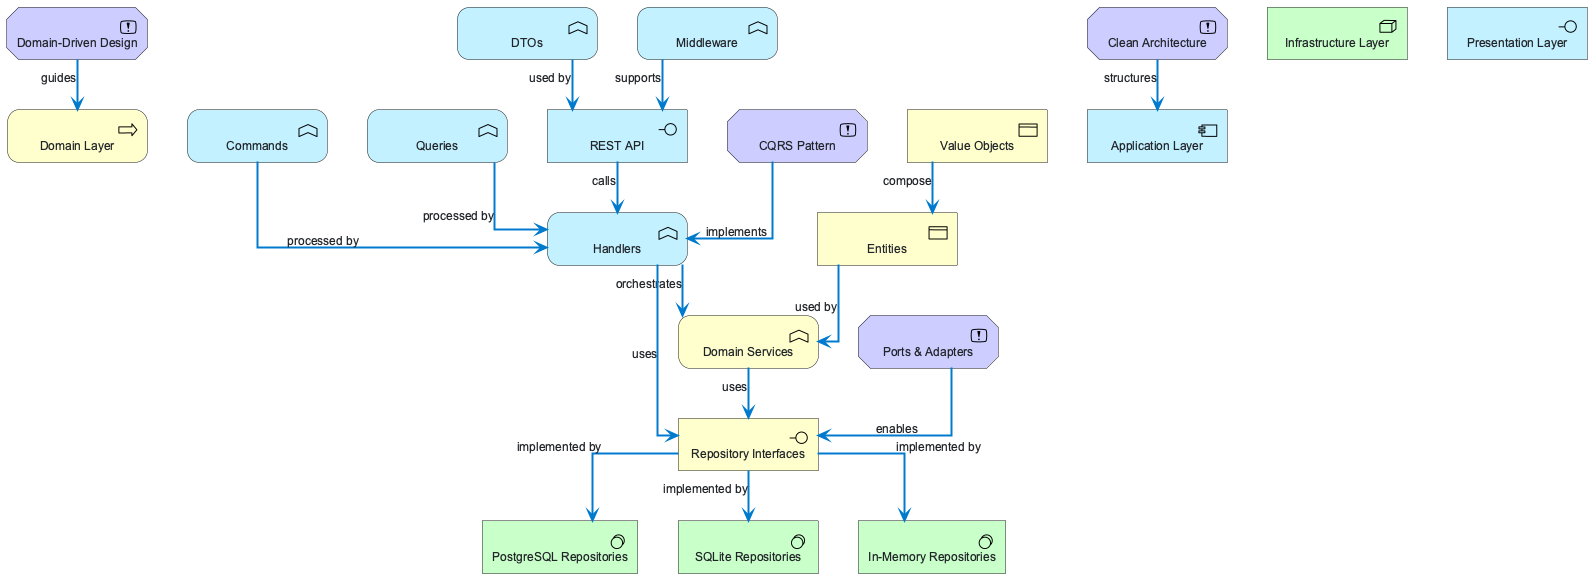

The diagram above was rendered by PlantUML. Its source (embedded in the PNG):
@startuml
!pragma charset UTF-8
!include <archimate/Archimate>

skinparam backgroundColor #FFFFFF
skinparam defaultFontName Arial
skinparam defaultFontSize 12
skinparam defaultFontColor #212529
skinparam component {
  borderThickness 2
  borderColor #333333
  backgroundColor #FEFEFE
  fontSize 12
  fontStyle normal
  roundCorner 10
  shadowing true
}
skinparam component<<Business>> {
  backgroundColor #FF6B6B
  borderColor #FF6B6BDD
}
skinparam component<<Application>> {
  backgroundColor #4ECDC4
  borderColor #4ECDC4DD
}
skinparam component<<Technology>> {
  backgroundColor #45B7D1
  borderColor #45B7D1DD
}
skinparam component<<Physical>> {
  backgroundColor #FFA07A
  borderColor #FFA07ADD
}
skinparam component<<Motivation>> {
  backgroundColor #98D8C8
  borderColor #98D8C8DD
}
skinparam component<<Strategy>> {
  backgroundColor #F7DC6F
  borderColor #F7DC6FDD
}
skinparam component<<Implementation>> {
  backgroundColor #BB8FCE
  borderColor #BB8FCEDD
}
skinparam componentBorderThickness 2
skinparam note {
  backgroundColor #6C757D10
  borderColor #6C757D
  fontColor #212529
}
skinparam legend {
  backgroundColor #FFFFFF
  borderColor #DEE2E6
  fontColor #212529
}
skinparam interface {
  backgroundColor #28A745
  borderColor #007ACC
}
skinparam package {
  backgroundColor #6C757D20
  borderColor #6C757D
}
skinparam node {
  backgroundColor #007ACC15
  borderColor #007ACC
}
skinparam arrow {
  thickness 2
  color #007ACC
}
skinparam nodesep 40
skinparam ranksep 50
skinparam businessBackgroundColor #FF6B6B
skinparam businessBorderColor #FF6B6BDD
skinparam applicationBackgroundColor #4ECDC4
skinparam applicationBorderColor #4ECDC4DD
skinparam technologyBackgroundColor #45B7D1
skinparam technologyBorderColor #45B7D1DD
skinparam physicalBackgroundColor #FFA07A
skinparam physicalBorderColor #FFA07ADD
skinparam motivationBackgroundColor #98D8C8
skinparam motivationBorderColor #98D8C8DD
skinparam strategyBackgroundColor #F7DC6F
skinparam strategyBorderColor #F7DC6FDD
skinparam implementationBackgroundColor #BB8FCE
skinparam implementationBorderColor #BB8FCEDD

skinparam componentStyle uml2


' Elements
Business_Process(domain_layer, "Domain Layer")
Business_Object(entities, "Entities")
Business_Object(value_objects, "Value Objects")
Business_Function(domain_services, "Domain Services")
Business_Interface(repositories, "Repository Interfaces")
Application_Component(application_layer, "Application Layer")
Application_Function(commands, "Commands")
Application_Function(queries, "Queries")
Application_Function(handlers, "Handlers")
Technology_Node(infrastructure_layer, "Infrastructure Layer")
Technology_SystemSoftware(postgres_repo, "PostgreSQL Repositories")
Technology_SystemSoftware(sqlite_repo, "SQLite Repositories")
Technology_SystemSoftware(in_memory_repo, "In-Memory Repositories")
Application_Interface(presentation_layer, "Presentation Layer")
Application_Interface(rest_api, "REST API")
Application_Function(dtos, "DTOs")
Application_Function(middleware, "Middleware")
Motivation_Principle(ddd_principle, "Domain-Driven Design")
Motivation_Principle(clean_arch, "Clean Architecture")
Motivation_Principle(cqrs, "CQRS Pattern")
Motivation_Principle(ports_adapters, "Ports & Adapters")

' Relationships
Rel_Serving(ddd_principle, domain_layer, "guides")
Rel_Serving(clean_arch, application_layer, "structures")
Rel_Serving(cqrs, handlers, "implements")
Rel_Serving(ports_adapters, repositories, "enables")
Rel_Serving(entities, domain_services, "used by")
Rel_Serving(value_objects, entities, "compose")
Rel_Serving(domain_services, repositories, "uses")
Rel_Serving(commands, handlers, "processed by")
Rel_Serving(queries, handlers, "processed by")
Rel_Serving(handlers, domain_services, "orchestrates")
Rel_Serving(handlers, repositories, "uses")
Rel_Serving(repositories, postgres_repo, "implemented by")
Rel_Serving(repositories, sqlite_repo, "implemented by")
Rel_Serving(repositories, in_memory_repo, "implemented by")
Rel_Serving(rest_api, handlers, "calls")
Rel_Serving(dtos, rest_api, "used by")
Rel_Serving(middleware, rest_api, "supports")

@enduml